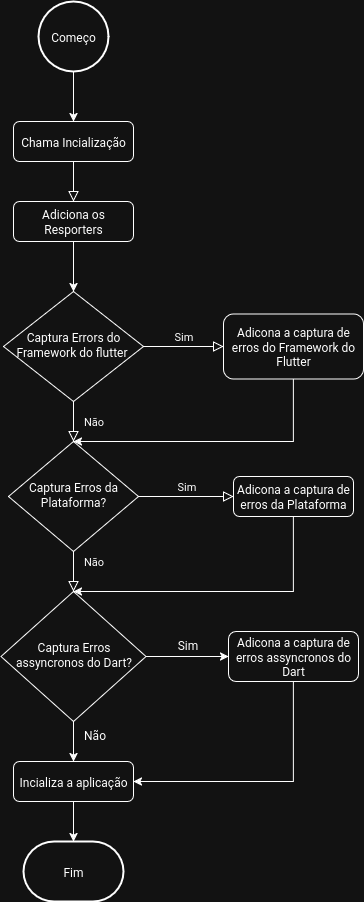

The diagram above was exported from draw.io. Its source (the exported page's mxGraphModel, read from the mxfile embedded in the PNG):
<mxGraphModel dx="733" dy="872" grid="1" gridSize="10" guides="1" tooltips="1" connect="1" arrows="1" fold="1" page="1" pageScale="1" pageWidth="850" pageHeight="1100" math="0" shadow="0">
  <root>
    <mxCell id="0" />
    <mxCell id="1" parent="0" />
    <mxCell id="rZK2PRpDFZVT-kgXafuP-1" value="" style="rounded=0;html=1;jettySize=auto;orthogonalLoop=1;fontSize=11;endArrow=block;endFill=0;endSize=8;strokeWidth=1;shadow=0;labelBackgroundColor=none;edgeStyle=orthogonalEdgeStyle;exitX=0.5;exitY=1;exitDx=0;exitDy=0;entryX=0.5;entryY=0;entryDx=0;entryDy=0;" edge="1" parent="1" source="rZK2PRpDFZVT-kgXafuP-2" target="rZK2PRpDFZVT-kgXafuP-18">
      <mxGeometry relative="1" as="geometry">
        <mxPoint x="280" y="320" as="sourcePoint" />
        <mxPoint x="420" y="270" as="targetPoint" />
      </mxGeometry>
    </mxCell>
    <mxCell id="rZK2PRpDFZVT-kgXafuP-2" value="Chama Incialização" style="rounded=1;whiteSpace=wrap;html=1;fontSize=12;glass=0;strokeWidth=1;shadow=0;" vertex="1" parent="1">
      <mxGeometry x="220" y="230" width="120" height="40" as="geometry" />
    </mxCell>
    <mxCell id="rZK2PRpDFZVT-kgXafuP-3" value="Não" style="rounded=0;html=1;jettySize=auto;orthogonalLoop=1;fontSize=11;endArrow=block;endFill=0;endSize=8;strokeWidth=1;shadow=0;labelBackgroundColor=none;edgeStyle=orthogonalEdgeStyle;" edge="1" parent="1" source="rZK2PRpDFZVT-kgXafuP-5" target="rZK2PRpDFZVT-kgXafuP-10">
      <mxGeometry y="20" relative="1" as="geometry">
        <mxPoint as="offset" />
      </mxGeometry>
    </mxCell>
    <mxCell id="rZK2PRpDFZVT-kgXafuP-4" value="Sim" style="edgeStyle=orthogonalEdgeStyle;rounded=0;html=1;jettySize=auto;orthogonalLoop=1;fontSize=11;endArrow=block;endFill=0;endSize=8;strokeWidth=1;shadow=0;labelBackgroundColor=none;" edge="1" parent="1" source="rZK2PRpDFZVT-kgXafuP-5" target="rZK2PRpDFZVT-kgXafuP-7">
      <mxGeometry y="10" relative="1" as="geometry">
        <mxPoint as="offset" />
      </mxGeometry>
    </mxCell>
    <mxCell id="rZK2PRpDFZVT-kgXafuP-5" value="Captura Errors do Framework do flutter&amp;nbsp;" style="rhombus;whiteSpace=wrap;html=1;shadow=0;fontFamily=Helvetica;fontSize=12;align=center;strokeWidth=1;spacing=6;spacingTop=-4;" vertex="1" parent="1">
      <mxGeometry x="210" y="400" width="140" height="110" as="geometry" />
    </mxCell>
    <mxCell id="rZK2PRpDFZVT-kgXafuP-6" style="edgeStyle=orthogonalEdgeStyle;rounded=0;orthogonalLoop=1;jettySize=auto;html=1;" edge="1" parent="1" source="rZK2PRpDFZVT-kgXafuP-7" target="rZK2PRpDFZVT-kgXafuP-10">
      <mxGeometry relative="1" as="geometry">
        <Array as="points">
          <mxPoint x="500" y="550" />
        </Array>
      </mxGeometry>
    </mxCell>
    <mxCell id="rZK2PRpDFZVT-kgXafuP-7" value="Adicona a captura de erros do Framework do Flutter" style="rounded=1;whiteSpace=wrap;html=1;fontSize=12;glass=0;strokeWidth=1;shadow=0;" vertex="1" parent="1">
      <mxGeometry x="430" y="422.5" width="140" height="65" as="geometry" />
    </mxCell>
    <mxCell id="rZK2PRpDFZVT-kgXafuP-8" value="Não" style="rounded=0;html=1;jettySize=auto;orthogonalLoop=1;fontSize=11;endArrow=block;endFill=0;endSize=8;strokeWidth=1;shadow=0;labelBackgroundColor=none;edgeStyle=orthogonalEdgeStyle;entryX=0.5;entryY=0;entryDx=0;entryDy=0;" edge="1" parent="1" source="rZK2PRpDFZVT-kgXafuP-10" target="rZK2PRpDFZVT-kgXafuP-21">
      <mxGeometry x="-0.5" y="20" relative="1" as="geometry">
        <mxPoint as="offset" />
      </mxGeometry>
    </mxCell>
    <mxCell id="rZK2PRpDFZVT-kgXafuP-9" value="Sim" style="edgeStyle=orthogonalEdgeStyle;rounded=0;html=1;jettySize=auto;orthogonalLoop=1;fontSize=11;endArrow=block;endFill=0;endSize=8;strokeWidth=1;shadow=0;labelBackgroundColor=none;" edge="1" parent="1" source="rZK2PRpDFZVT-kgXafuP-10" target="rZK2PRpDFZVT-kgXafuP-14">
      <mxGeometry y="10" relative="1" as="geometry">
        <mxPoint as="offset" />
      </mxGeometry>
    </mxCell>
    <mxCell id="rZK2PRpDFZVT-kgXafuP-10" value="Captura Erros da Plataforma?" style="rhombus;whiteSpace=wrap;html=1;shadow=0;fontFamily=Helvetica;fontSize=12;align=center;strokeWidth=1;spacing=6;spacingTop=-4;" vertex="1" parent="1">
      <mxGeometry x="215" y="550" width="130" height="110" as="geometry" />
    </mxCell>
    <mxCell id="rZK2PRpDFZVT-kgXafuP-11" style="edgeStyle=orthogonalEdgeStyle;rounded=0;orthogonalLoop=1;jettySize=auto;html=1;entryX=0.5;entryY=0;entryDx=0;entryDy=0;entryPerimeter=0;" edge="1" parent="1" source="rZK2PRpDFZVT-kgXafuP-12" target="rZK2PRpDFZVT-kgXafuP-26">
      <mxGeometry relative="1" as="geometry">
        <mxPoint x="280" y="1000" as="targetPoint" />
      </mxGeometry>
    </mxCell>
    <mxCell id="rZK2PRpDFZVT-kgXafuP-12" value="Incializa a aplicação" style="rounded=1;whiteSpace=wrap;html=1;fontSize=12;glass=0;strokeWidth=1;shadow=0;" vertex="1" parent="1">
      <mxGeometry x="220" y="870" width="120" height="40" as="geometry" />
    </mxCell>
    <mxCell id="rZK2PRpDFZVT-kgXafuP-13" style="edgeStyle=orthogonalEdgeStyle;rounded=0;orthogonalLoop=1;jettySize=auto;html=1;entryX=0.5;entryY=0;entryDx=0;entryDy=0;" edge="1" parent="1" source="rZK2PRpDFZVT-kgXafuP-14" target="rZK2PRpDFZVT-kgXafuP-21">
      <mxGeometry relative="1" as="geometry">
        <Array as="points">
          <mxPoint x="500" y="700" />
        </Array>
      </mxGeometry>
    </mxCell>
    <mxCell id="rZK2PRpDFZVT-kgXafuP-14" value="Adicona a captura de erros da Plataforma" style="rounded=1;whiteSpace=wrap;html=1;fontSize=12;glass=0;strokeWidth=1;shadow=0;" vertex="1" parent="1">
      <mxGeometry x="440" y="585" width="120" height="40" as="geometry" />
    </mxCell>
    <mxCell id="rZK2PRpDFZVT-kgXafuP-15" style="edgeStyle=orthogonalEdgeStyle;rounded=0;orthogonalLoop=1;jettySize=auto;html=1;entryX=0.5;entryY=0;entryDx=0;entryDy=0;" edge="1" parent="1" source="rZK2PRpDFZVT-kgXafuP-16" target="rZK2PRpDFZVT-kgXafuP-2">
      <mxGeometry relative="1" as="geometry" />
    </mxCell>
    <mxCell id="rZK2PRpDFZVT-kgXafuP-16" value="Começo" style="strokeWidth=2;html=1;shape=mxgraph.flowchart.start_2;whiteSpace=wrap;" vertex="1" parent="1">
      <mxGeometry x="245" y="110" width="70" height="70" as="geometry" />
    </mxCell>
    <mxCell id="rZK2PRpDFZVT-kgXafuP-17" style="edgeStyle=orthogonalEdgeStyle;rounded=0;orthogonalLoop=1;jettySize=auto;html=1;" edge="1" parent="1" source="rZK2PRpDFZVT-kgXafuP-18" target="rZK2PRpDFZVT-kgXafuP-5">
      <mxGeometry relative="1" as="geometry" />
    </mxCell>
    <mxCell id="rZK2PRpDFZVT-kgXafuP-18" value="Adiciona os Resporters" style="rounded=1;whiteSpace=wrap;html=1;fontSize=12;glass=0;strokeWidth=1;shadow=0;" vertex="1" parent="1">
      <mxGeometry x="220" y="310" width="120" height="40" as="geometry" />
    </mxCell>
    <mxCell id="rZK2PRpDFZVT-kgXafuP-19" style="edgeStyle=orthogonalEdgeStyle;rounded=0;orthogonalLoop=1;jettySize=auto;html=1;entryX=0.5;entryY=0;entryDx=0;entryDy=0;" edge="1" parent="1" source="rZK2PRpDFZVT-kgXafuP-21" target="rZK2PRpDFZVT-kgXafuP-12">
      <mxGeometry relative="1" as="geometry" />
    </mxCell>
    <mxCell id="rZK2PRpDFZVT-kgXafuP-20" style="edgeStyle=orthogonalEdgeStyle;rounded=0;orthogonalLoop=1;jettySize=auto;html=1;" edge="1" parent="1" source="rZK2PRpDFZVT-kgXafuP-21" target="rZK2PRpDFZVT-kgXafuP-24">
      <mxGeometry relative="1" as="geometry">
        <mxPoint x="430" y="765" as="targetPoint" />
      </mxGeometry>
    </mxCell>
    <mxCell id="rZK2PRpDFZVT-kgXafuP-21" value="Captura Erros assyncronos do Dart?" style="rhombus;whiteSpace=wrap;html=1;shadow=0;fontFamily=Helvetica;fontSize=12;align=center;strokeWidth=1;spacing=6;spacingTop=-4;" vertex="1" parent="1">
      <mxGeometry x="207.5" y="700" width="145" height="130" as="geometry" />
    </mxCell>
    <mxCell id="rZK2PRpDFZVT-kgXafuP-22" value="Não" style="text;html=1;align=center;verticalAlign=middle;resizable=0;points=[];autosize=1;strokeColor=none;fillColor=none;" vertex="1" parent="1">
      <mxGeometry x="276" y="828" width="50" height="30" as="geometry" />
    </mxCell>
    <mxCell id="rZK2PRpDFZVT-kgXafuP-23" style="edgeStyle=orthogonalEdgeStyle;rounded=0;orthogonalLoop=1;jettySize=auto;html=1;entryX=1;entryY=0.5;entryDx=0;entryDy=0;" edge="1" parent="1" source="rZK2PRpDFZVT-kgXafuP-24" target="rZK2PRpDFZVT-kgXafuP-12">
      <mxGeometry relative="1" as="geometry">
        <Array as="points">
          <mxPoint x="500" y="890" />
          <mxPoint x="340" y="890" />
        </Array>
      </mxGeometry>
    </mxCell>
    <mxCell id="rZK2PRpDFZVT-kgXafuP-24" value="Adicona a captura de erros assyncronos do Dart" style="rounded=1;whiteSpace=wrap;html=1;fontSize=12;glass=0;strokeWidth=1;shadow=0;" vertex="1" parent="1">
      <mxGeometry x="435" y="740" width="130" height="50" as="geometry" />
    </mxCell>
    <mxCell id="rZK2PRpDFZVT-kgXafuP-25" value="Sim" style="text;html=1;align=center;verticalAlign=middle;resizable=0;points=[];autosize=1;strokeColor=none;fillColor=none;" vertex="1" parent="1">
      <mxGeometry x="374" y="738" width="40" height="30" as="geometry" />
    </mxCell>
    <mxCell id="rZK2PRpDFZVT-kgXafuP-26" value="Fim" style="strokeWidth=2;html=1;shape=mxgraph.flowchart.terminator;whiteSpace=wrap;" vertex="1" parent="1">
      <mxGeometry x="230" y="950" width="100" height="60" as="geometry" />
    </mxCell>
  </root>
</mxGraphModel>